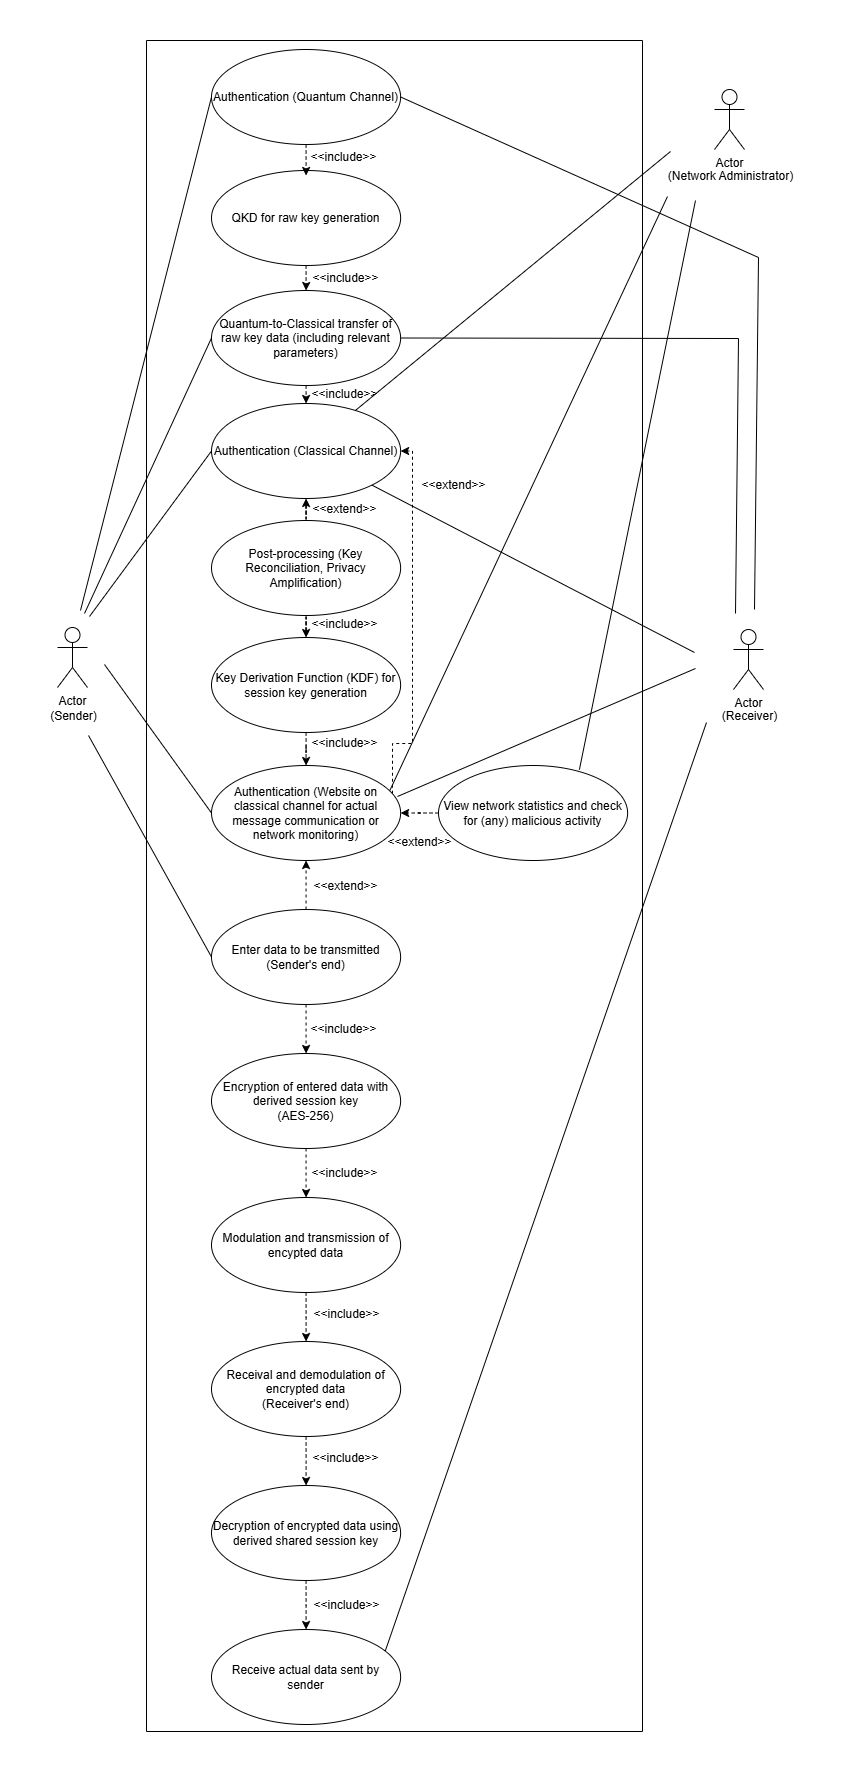

The diagram above was exported from draw.io. Its source (the exported page's mxGraphModel, read from the mxfile embedded in the PNG):
<mxGraphModel dx="1028" dy="611" grid="0" gridSize="10" guides="1" tooltips="1" connect="1" arrows="1" fold="1" page="1" pageScale="1" pageWidth="850" pageHeight="1100" background="#ffffff" math="0" shadow="0">
  <root>
    <mxCell id="0" />
    <mxCell id="1" parent="0" />
    <mxCell id="0tc4zh8vomiHwuJRViuw-1" value="" style="swimlane;startSize=0;" parent="1" vertex="1">
      <mxGeometry x="188" y="107" width="496" height="1691" as="geometry" />
    </mxCell>
    <mxCell id="0tc4zh8vomiHwuJRViuw-4" value="QKD for raw key generation" style="ellipse;whiteSpace=wrap;html=1;" parent="0tc4zh8vomiHwuJRViuw-1" vertex="1">
      <mxGeometry x="65" y="130" width="189.12" height="95" as="geometry" />
    </mxCell>
    <mxCell id="KUnDiSkqxkI52LAWgNjB-12" value="" style="edgeStyle=orthogonalEdgeStyle;rounded=0;orthogonalLoop=1;jettySize=auto;html=1;dashed=1;" parent="0tc4zh8vomiHwuJRViuw-1" source="KUnDiSkqxkI52LAWgNjB-11" target="KUnDiSkqxkI52LAWgNjB-6" edge="1">
      <mxGeometry relative="1" as="geometry" />
    </mxCell>
    <mxCell id="A8Ryhq3w_qn1hEtQCf2W-11" value="" style="edgeStyle=orthogonalEdgeStyle;rounded=0;orthogonalLoop=1;jettySize=auto;html=1;dashed=1;" parent="0tc4zh8vomiHwuJRViuw-1" source="A8Ryhq3w_qn1hEtQCf2W-10" edge="1">
      <mxGeometry relative="1" as="geometry">
        <mxPoint x="254.1199999999999" y="772.5" as="targetPoint" />
      </mxGeometry>
    </mxCell>
    <mxCell id="A8Ryhq3w_qn1hEtQCf2W-17" style="edgeStyle=orthogonalEdgeStyle;rounded=0;orthogonalLoop=1;jettySize=auto;html=1;dashed=1;entryX=1;entryY=0.5;entryDx=0;entryDy=0;" parent="0tc4zh8vomiHwuJRViuw-1" source="KUnDiSkqxkI52LAWgNjB-15" target="KUnDiSkqxkI52LAWgNjB-6" edge="1">
      <mxGeometry relative="1" as="geometry">
        <mxPoint x="216.99903908980755" y="739.4904804550961" as="sourcePoint" />
        <mxPoint x="244.54000000000215" y="411" as="targetPoint" />
        <Array as="points">
          <mxPoint x="246" y="703" />
          <mxPoint x="266" y="703" />
          <mxPoint x="266" y="411" />
        </Array>
      </mxGeometry>
    </mxCell>
    <mxCell id="KUnDiSkqxkI52LAWgNjB-6" value="Authentication (Classical Channel)" style="ellipse;whiteSpace=wrap;html=1;" parent="0tc4zh8vomiHwuJRViuw-1" vertex="1">
      <mxGeometry x="65" y="363" width="189.12" height="95" as="geometry" />
    </mxCell>
    <mxCell id="KUnDiSkqxkI52LAWgNjB-10" value="" style="edgeStyle=orthogonalEdgeStyle;rounded=0;orthogonalLoop=1;jettySize=auto;html=1;exitX=0.5;exitY=1;exitDx=0;exitDy=0;dashed=1;" parent="0tc4zh8vomiHwuJRViuw-1" source="KUnDiSkqxkI52LAWgNjB-8" edge="1">
      <mxGeometry relative="1" as="geometry">
        <mxPoint x="159.56" y="135" as="targetPoint" />
        <Array as="points">
          <mxPoint x="160" y="126" />
          <mxPoint x="160" y="126" />
        </Array>
      </mxGeometry>
    </mxCell>
    <mxCell id="KUnDiSkqxkI52LAWgNjB-8" value="Authentication (Quantum Channel)" style="ellipse;whiteSpace=wrap;html=1;" parent="0tc4zh8vomiHwuJRViuw-1" vertex="1">
      <mxGeometry x="65" y="9" width="189.12" height="95" as="geometry" />
    </mxCell>
    <mxCell id="KUnDiSkqxkI52LAWgNjB-14" value="" style="edgeStyle=orthogonalEdgeStyle;rounded=0;orthogonalLoop=1;jettySize=auto;html=1;dashed=1;" parent="0tc4zh8vomiHwuJRViuw-1" source="KUnDiSkqxkI52LAWgNjB-11" target="KUnDiSkqxkI52LAWgNjB-13" edge="1">
      <mxGeometry relative="1" as="geometry" />
    </mxCell>
    <mxCell id="KUnDiSkqxkI52LAWgNjB-11" value="Post-processing (Key Reconciliation, Privacy Amplification)" style="ellipse;whiteSpace=wrap;html=1;" parent="0tc4zh8vomiHwuJRViuw-1" vertex="1">
      <mxGeometry x="65" y="480" width="189.12" height="95" as="geometry" />
    </mxCell>
    <mxCell id="KUnDiSkqxkI52LAWgNjB-16" value="" style="edgeStyle=orthogonalEdgeStyle;rounded=0;orthogonalLoop=1;jettySize=auto;html=1;dashed=1;" parent="0tc4zh8vomiHwuJRViuw-1" source="KUnDiSkqxkI52LAWgNjB-13" target="KUnDiSkqxkI52LAWgNjB-15" edge="1">
      <mxGeometry relative="1" as="geometry" />
    </mxCell>
    <mxCell id="KUnDiSkqxkI52LAWgNjB-13" value="Key Derivation Function (KDF) for session key generation" style="ellipse;whiteSpace=wrap;html=1;" parent="0tc4zh8vomiHwuJRViuw-1" vertex="1">
      <mxGeometry x="65" y="597" width="189.12" height="95" as="geometry" />
    </mxCell>
    <mxCell id="KUnDiSkqxkI52LAWgNjB-15" value="Authentication&lt;span style=&quot;background-color: transparent; color: light-dark(rgb(0, 0, 0), rgb(255, 255, 255));&quot;&gt;&amp;nbsp;(Website on classical channel for actual message communication or network monitoring)&lt;/span&gt;" style="ellipse;whiteSpace=wrap;html=1;" parent="0tc4zh8vomiHwuJRViuw-1" vertex="1">
      <mxGeometry x="65" y="725" width="189.12" height="95" as="geometry" />
    </mxCell>
    <mxCell id="KUnDiSkqxkI52LAWgNjB-20" value="" style="edgeStyle=orthogonalEdgeStyle;rounded=0;orthogonalLoop=1;jettySize=auto;html=1;dashed=1;" parent="0tc4zh8vomiHwuJRViuw-1" source="KUnDiSkqxkI52LAWgNjB-17" target="KUnDiSkqxkI52LAWgNjB-19" edge="1">
      <mxGeometry relative="1" as="geometry" />
    </mxCell>
    <mxCell id="KUnDiSkqxkI52LAWgNjB-17" value="Enter data to be transmitted&lt;div&gt;(Sender's end)&lt;/div&gt;" style="ellipse;whiteSpace=wrap;html=1;" parent="0tc4zh8vomiHwuJRViuw-1" vertex="1">
      <mxGeometry x="65" y="869" width="189.12" height="95" as="geometry" />
    </mxCell>
    <mxCell id="KUnDiSkqxkI52LAWgNjB-18" value="" style="edgeStyle=orthogonalEdgeStyle;rounded=0;orthogonalLoop=1;jettySize=auto;html=1;dashed=1;" parent="0tc4zh8vomiHwuJRViuw-1" source="KUnDiSkqxkI52LAWgNjB-17" target="KUnDiSkqxkI52LAWgNjB-15" edge="1">
      <mxGeometry relative="1" as="geometry" />
    </mxCell>
    <mxCell id="KUnDiSkqxkI52LAWgNjB-22" value="" style="edgeStyle=orthogonalEdgeStyle;rounded=0;orthogonalLoop=1;jettySize=auto;html=1;dashed=1;" parent="0tc4zh8vomiHwuJRViuw-1" source="KUnDiSkqxkI52LAWgNjB-19" target="KUnDiSkqxkI52LAWgNjB-21" edge="1">
      <mxGeometry relative="1" as="geometry" />
    </mxCell>
    <mxCell id="KUnDiSkqxkI52LAWgNjB-19" value="Encryption of entered data with derived session key&lt;div&gt;(AES-256)&lt;/div&gt;" style="ellipse;whiteSpace=wrap;html=1;" parent="0tc4zh8vomiHwuJRViuw-1" vertex="1">
      <mxGeometry x="65" y="1013" width="189.12" height="95" as="geometry" />
    </mxCell>
    <mxCell id="KUnDiSkqxkI52LAWgNjB-21" value="Modulation and transmission of encypted data" style="ellipse;whiteSpace=wrap;html=1;" parent="0tc4zh8vomiHwuJRViuw-1" vertex="1">
      <mxGeometry x="65" y="1157" width="189.12" height="95" as="geometry" />
    </mxCell>
    <mxCell id="A8Ryhq3w_qn1hEtQCf2W-2" value="Quantum-to-Classical transfer of raw key data (including relevant parameters)" style="ellipse;whiteSpace=wrap;html=1;" parent="0tc4zh8vomiHwuJRViuw-1" vertex="1">
      <mxGeometry x="65" y="250" width="189.12" height="95" as="geometry" />
    </mxCell>
    <mxCell id="KUnDiSkqxkI52LAWgNjB-7" value="" style="edgeStyle=orthogonalEdgeStyle;rounded=0;orthogonalLoop=1;jettySize=auto;html=1;exitX=0.5;exitY=1;exitDx=0;exitDy=0;entryX=0.5;entryY=0;entryDx=0;entryDy=0;dashed=1;" parent="0tc4zh8vomiHwuJRViuw-1" source="0tc4zh8vomiHwuJRViuw-4" target="A8Ryhq3w_qn1hEtQCf2W-2" edge="1">
      <mxGeometry relative="1" as="geometry">
        <mxPoint x="513.1199999999999" y="231" as="sourcePoint" />
        <mxPoint x="513.1199999999999" y="279" as="targetPoint" />
        <Array as="points">
          <mxPoint x="159.56" y="248" />
        </Array>
      </mxGeometry>
    </mxCell>
    <mxCell id="A8Ryhq3w_qn1hEtQCf2W-3" value="" style="edgeStyle=orthogonalEdgeStyle;rounded=0;orthogonalLoop=1;jettySize=auto;html=1;exitX=0.5;exitY=1;exitDx=0;exitDy=0;entryX=0.5;entryY=0;entryDx=0;entryDy=0;dashed=1;" parent="0tc4zh8vomiHwuJRViuw-1" source="A8Ryhq3w_qn1hEtQCf2W-2" target="KUnDiSkqxkI52LAWgNjB-6" edge="1">
      <mxGeometry relative="1" as="geometry">
        <mxPoint x="169.56" y="240" as="sourcePoint" />
        <mxPoint x="169.56" y="260" as="targetPoint" />
        <Array as="points">
          <mxPoint x="159.56" y="351" />
          <mxPoint x="159.56" y="351" />
        </Array>
      </mxGeometry>
    </mxCell>
    <mxCell id="A8Ryhq3w_qn1hEtQCf2W-4" value="" style="edgeStyle=orthogonalEdgeStyle;rounded=0;orthogonalLoop=1;jettySize=auto;html=1;dashed=1;" parent="0tc4zh8vomiHwuJRViuw-1" target="A8Ryhq3w_qn1hEtQCf2W-5" edge="1">
      <mxGeometry relative="1" as="geometry">
        <mxPoint x="159.56" y="1252" as="sourcePoint" />
      </mxGeometry>
    </mxCell>
    <mxCell id="A8Ryhq3w_qn1hEtQCf2W-5" value="Receival and demodulation of encrypted data&lt;div&gt;(Receiver's end)&lt;/div&gt;" style="ellipse;whiteSpace=wrap;html=1;" parent="0tc4zh8vomiHwuJRViuw-1" vertex="1">
      <mxGeometry x="65" y="1301" width="189.12" height="95" as="geometry" />
    </mxCell>
    <mxCell id="A8Ryhq3w_qn1hEtQCf2W-6" value="" style="edgeStyle=orthogonalEdgeStyle;rounded=0;orthogonalLoop=1;jettySize=auto;html=1;exitX=0.5;exitY=1;exitDx=0;exitDy=0;dashed=1;" parent="0tc4zh8vomiHwuJRViuw-1" source="A8Ryhq3w_qn1hEtQCf2W-5" target="A8Ryhq3w_qn1hEtQCf2W-7" edge="1">
      <mxGeometry relative="1" as="geometry">
        <mxPoint x="169.56" y="1262" as="sourcePoint" />
      </mxGeometry>
    </mxCell>
    <mxCell id="A8Ryhq3w_qn1hEtQCf2W-7" value="Decryption of encrypted data using derived shared session key" style="ellipse;whiteSpace=wrap;html=1;" parent="0tc4zh8vomiHwuJRViuw-1" vertex="1">
      <mxGeometry x="65" y="1445" width="189.12" height="95" as="geometry" />
    </mxCell>
    <mxCell id="A8Ryhq3w_qn1hEtQCf2W-8" value="" style="edgeStyle=orthogonalEdgeStyle;rounded=0;orthogonalLoop=1;jettySize=auto;html=1;exitX=0.5;exitY=1;exitDx=0;exitDy=0;dashed=1;" parent="0tc4zh8vomiHwuJRViuw-1" target="A8Ryhq3w_qn1hEtQCf2W-9" edge="1">
      <mxGeometry relative="1" as="geometry">
        <mxPoint x="159.56" y="1540" as="sourcePoint" />
      </mxGeometry>
    </mxCell>
    <mxCell id="A8Ryhq3w_qn1hEtQCf2W-9" value="Receive actual data sent by sender" style="ellipse;whiteSpace=wrap;html=1;" parent="0tc4zh8vomiHwuJRViuw-1" vertex="1">
      <mxGeometry x="65" y="1589" width="189.12" height="95" as="geometry" />
    </mxCell>
    <mxCell id="A8Ryhq3w_qn1hEtQCf2W-10" value="View network statistics and check for (any) malicious activity" style="ellipse;whiteSpace=wrap;html=1;" parent="0tc4zh8vomiHwuJRViuw-1" vertex="1">
      <mxGeometry x="292" y="725" width="189.12" height="95" as="geometry" />
    </mxCell>
    <mxCell id="A8Ryhq3w_qn1hEtQCf2W-19" value="&amp;lt;&amp;lt;include&amp;gt;&amp;gt;" style="text;html=1;align=center;verticalAlign=middle;resizable=0;points=[];autosize=1;strokeColor=none;fillColor=none;" parent="0tc4zh8vomiHwuJRViuw-1" vertex="1">
      <mxGeometry x="157" y="1405" width="84" height="26" as="geometry" />
    </mxCell>
    <mxCell id="A8Ryhq3w_qn1hEtQCf2W-20" value="&amp;lt;&amp;lt;include&amp;gt;&amp;gt;" style="text;html=1;align=center;verticalAlign=middle;resizable=0;points=[];autosize=1;strokeColor=none;fillColor=none;" parent="0tc4zh8vomiHwuJRViuw-1" vertex="1">
      <mxGeometry x="155" y="976" width="84" height="26" as="geometry" />
    </mxCell>
    <mxCell id="A8Ryhq3w_qn1hEtQCf2W-21" value="&amp;lt;&amp;lt;include&amp;gt;&amp;gt;" style="text;html=1;align=center;verticalAlign=middle;resizable=0;points=[];autosize=1;strokeColor=none;fillColor=none;" parent="0tc4zh8vomiHwuJRViuw-1" vertex="1">
      <mxGeometry x="156" y="1120" width="84" height="26" as="geometry" />
    </mxCell>
    <mxCell id="A8Ryhq3w_qn1hEtQCf2W-22" value="&amp;lt;&amp;lt;include&amp;gt;&amp;gt;" style="text;html=1;align=center;verticalAlign=middle;resizable=0;points=[];autosize=1;strokeColor=none;fillColor=none;" parent="0tc4zh8vomiHwuJRViuw-1" vertex="1">
      <mxGeometry x="158" y="1261" width="84" height="26" as="geometry" />
    </mxCell>
    <mxCell id="A8Ryhq3w_qn1hEtQCf2W-23" value="&amp;lt;&amp;lt;include&amp;gt;&amp;gt;" style="text;html=1;align=center;verticalAlign=middle;resizable=0;points=[];autosize=1;strokeColor=none;fillColor=none;" parent="0tc4zh8vomiHwuJRViuw-1" vertex="1">
      <mxGeometry x="158" y="1552" width="84" height="26" as="geometry" />
    </mxCell>
    <mxCell id="A8Ryhq3w_qn1hEtQCf2W-24" value="&amp;lt;&amp;lt;include&amp;gt;&amp;gt;" style="text;html=1;align=center;verticalAlign=middle;resizable=0;points=[];autosize=1;strokeColor=none;fillColor=none;" parent="0tc4zh8vomiHwuJRViuw-1" vertex="1">
      <mxGeometry x="156" y="690" width="84" height="26" as="geometry" />
    </mxCell>
    <mxCell id="A8Ryhq3w_qn1hEtQCf2W-25" value="&amp;lt;&amp;lt;include&amp;gt;&amp;gt;" style="text;html=1;align=center;verticalAlign=middle;resizable=0;points=[];autosize=1;strokeColor=none;fillColor=none;" parent="0tc4zh8vomiHwuJRViuw-1" vertex="1">
      <mxGeometry x="156" y="571" width="84" height="26" as="geometry" />
    </mxCell>
    <mxCell id="A8Ryhq3w_qn1hEtQCf2W-26" value="&amp;lt;&amp;lt;include&amp;gt;&amp;gt;" style="text;html=1;align=center;verticalAlign=middle;resizable=0;points=[];autosize=1;strokeColor=none;fillColor=none;" parent="0tc4zh8vomiHwuJRViuw-1" vertex="1">
      <mxGeometry x="155" y="104" width="84" height="26" as="geometry" />
    </mxCell>
    <mxCell id="A8Ryhq3w_qn1hEtQCf2W-27" value="&amp;lt;&amp;lt;include&amp;gt;&amp;gt;" style="text;html=1;align=center;verticalAlign=middle;resizable=0;points=[];autosize=1;strokeColor=none;fillColor=none;" parent="0tc4zh8vomiHwuJRViuw-1" vertex="1">
      <mxGeometry x="157" y="225" width="84" height="26" as="geometry" />
    </mxCell>
    <mxCell id="A8Ryhq3w_qn1hEtQCf2W-28" value="&amp;lt;&amp;lt;include&amp;gt;&amp;gt;" style="text;html=1;align=center;verticalAlign=middle;resizable=0;points=[];autosize=1;strokeColor=none;fillColor=none;" parent="0tc4zh8vomiHwuJRViuw-1" vertex="1">
      <mxGeometry x="156" y="341" width="84" height="26" as="geometry" />
    </mxCell>
    <mxCell id="A8Ryhq3w_qn1hEtQCf2W-29" value="&amp;lt;&amp;lt;extend&amp;gt;&amp;gt;" style="text;html=1;align=center;verticalAlign=middle;resizable=0;points=[];autosize=1;strokeColor=none;fillColor=none;" parent="0tc4zh8vomiHwuJRViuw-1" vertex="1">
      <mxGeometry x="158" y="832.5" width="82" height="26" as="geometry" />
    </mxCell>
    <mxCell id="A8Ryhq3w_qn1hEtQCf2W-30" value="&amp;lt;&amp;lt;extend&amp;gt;&amp;gt;" style="text;html=1;align=center;verticalAlign=middle;resizable=0;points=[];autosize=1;strokeColor=none;fillColor=none;" parent="0tc4zh8vomiHwuJRViuw-1" vertex="1">
      <mxGeometry x="232" y="789" width="82" height="26" as="geometry" />
    </mxCell>
    <mxCell id="A8Ryhq3w_qn1hEtQCf2W-31" value="&amp;lt;&amp;lt;extend&amp;gt;&amp;gt;" style="text;html=1;align=center;verticalAlign=middle;resizable=0;points=[];autosize=1;strokeColor=none;fillColor=none;" parent="0tc4zh8vomiHwuJRViuw-1" vertex="1">
      <mxGeometry x="157" y="456" width="82" height="26" as="geometry" />
    </mxCell>
    <mxCell id="A8Ryhq3w_qn1hEtQCf2W-32" value="&amp;lt;&amp;lt;extend&amp;gt;&amp;gt;" style="text;html=1;align=center;verticalAlign=middle;resizable=0;points=[];autosize=1;strokeColor=none;fillColor=none;" parent="0tc4zh8vomiHwuJRViuw-1" vertex="1">
      <mxGeometry x="266" y="432" width="82" height="26" as="geometry" />
    </mxCell>
    <mxCell id="0tc4zh8vomiHwuJRViuw-2" value="Actor" style="shape=umlActor;verticalLabelPosition=bottom;verticalAlign=top;html=1;outlineConnect=0;" parent="1" vertex="1">
      <mxGeometry x="775" y="696" width="30" height="60" as="geometry" />
    </mxCell>
    <mxCell id="0tc4zh8vomiHwuJRViuw-3" value="Actor" style="shape=umlActor;verticalLabelPosition=bottom;verticalAlign=top;html=1;outlineConnect=0;" parent="1" vertex="1">
      <mxGeometry x="99" y="694" width="30" height="60" as="geometry" />
    </mxCell>
    <mxCell id="KUnDiSkqxkI52LAWgNjB-2" value="(Sender)" style="text;html=1;align=center;verticalAlign=middle;resizable=0;points=[];autosize=1;strokeColor=none;fillColor=none;" parent="1" vertex="1">
      <mxGeometry x="82" y="770" width="65" height="26" as="geometry" />
    </mxCell>
    <mxCell id="KUnDiSkqxkI52LAWgNjB-5" value="(Receiver)" style="text;html=1;align=center;verticalAlign=middle;resizable=0;points=[];autosize=1;strokeColor=none;fillColor=none;" parent="1" vertex="1">
      <mxGeometry x="754" y="770" width="73" height="26" as="geometry" />
    </mxCell>
    <mxCell id="KUnDiSkqxkI52LAWgNjB-23" value="" style="endArrow=none;html=1;rounded=0;entryX=0;entryY=0.5;entryDx=0;entryDy=0;" parent="1" target="KUnDiSkqxkI52LAWgNjB-8" edge="1">
      <mxGeometry width="50" height="50" relative="1" as="geometry">
        <mxPoint x="122" y="677" as="sourcePoint" />
        <mxPoint x="211" y="342" as="targetPoint" />
      </mxGeometry>
    </mxCell>
    <mxCell id="KUnDiSkqxkI52LAWgNjB-24" value="" style="endArrow=none;html=1;rounded=0;entryX=0;entryY=0.5;entryDx=0;entryDy=0;" parent="1" target="A8Ryhq3w_qn1hEtQCf2W-2" edge="1">
      <mxGeometry width="50" height="50" relative="1" as="geometry">
        <mxPoint x="126" y="680" as="sourcePoint" />
        <mxPoint x="488" y="551" as="targetPoint" />
      </mxGeometry>
    </mxCell>
    <mxCell id="KUnDiSkqxkI52LAWgNjB-25" value="" style="endArrow=none;html=1;rounded=0;entryX=0;entryY=0.5;entryDx=0;entryDy=0;" parent="1" target="KUnDiSkqxkI52LAWgNjB-6" edge="1">
      <mxGeometry width="50" height="50" relative="1" as="geometry">
        <mxPoint x="131" y="683" as="sourcePoint" />
        <mxPoint x="488" y="510" as="targetPoint" />
      </mxGeometry>
    </mxCell>
    <mxCell id="KUnDiSkqxkI52LAWgNjB-26" value="" style="endArrow=none;html=1;rounded=0;entryX=0;entryY=0.5;entryDx=0;entryDy=0;" parent="1" target="KUnDiSkqxkI52LAWgNjB-15" edge="1">
      <mxGeometry width="50" height="50" relative="1" as="geometry">
        <mxPoint x="146" y="731" as="sourcePoint" />
        <mxPoint x="488" y="510" as="targetPoint" />
      </mxGeometry>
    </mxCell>
    <mxCell id="KUnDiSkqxkI52LAWgNjB-29" value="" style="endArrow=none;html=1;rounded=0;entryX=0;entryY=0.5;entryDx=0;entryDy=0;" parent="1" target="KUnDiSkqxkI52LAWgNjB-17" edge="1">
      <mxGeometry width="50" height="50" relative="1" as="geometry">
        <mxPoint x="130" y="802" as="sourcePoint" />
        <mxPoint x="222" y="1024" as="targetPoint" />
      </mxGeometry>
    </mxCell>
    <mxCell id="KUnDiSkqxkI52LAWgNjB-30" value="" style="endArrow=none;html=1;rounded=0;exitX=1;exitY=0.5;exitDx=0;exitDy=0;" parent="1" source="KUnDiSkqxkI52LAWgNjB-8" edge="1">
      <mxGeometry width="50" height="50" relative="1" as="geometry">
        <mxPoint x="438" y="843" as="sourcePoint" />
        <mxPoint x="796" y="676" as="targetPoint" />
        <Array as="points">
          <mxPoint x="800" y="324" />
        </Array>
      </mxGeometry>
    </mxCell>
    <mxCell id="KUnDiSkqxkI52LAWgNjB-31" value="" style="endArrow=none;html=1;rounded=0;exitX=1;exitY=0.5;exitDx=0;exitDy=0;" parent="1" source="A8Ryhq3w_qn1hEtQCf2W-2" edge="1">
      <mxGeometry width="50" height="50" relative="1" as="geometry">
        <mxPoint x="666" y="153" as="sourcePoint" />
        <mxPoint x="777" y="680" as="targetPoint" />
        <Array as="points">
          <mxPoint x="780" y="405" />
        </Array>
      </mxGeometry>
    </mxCell>
    <mxCell id="KUnDiSkqxkI52LAWgNjB-32" value="" style="endArrow=none;html=1;rounded=0;" parent="1" source="KUnDiSkqxkI52LAWgNjB-6" edge="1">
      <mxGeometry width="50" height="50" relative="1" as="geometry">
        <mxPoint x="438" y="605" as="sourcePoint" />
        <mxPoint x="736" y="719" as="targetPoint" />
      </mxGeometry>
    </mxCell>
    <mxCell id="KUnDiSkqxkI52LAWgNjB-34" value="" style="endArrow=none;html=1;rounded=0;" parent="1" edge="1">
      <mxGeometry width="50" height="50" relative="1" as="geometry">
        <mxPoint x="439" y="863" as="sourcePoint" />
        <mxPoint x="737" y="735" as="targetPoint" />
      </mxGeometry>
    </mxCell>
    <mxCell id="KUnDiSkqxkI52LAWgNjB-36" value="" style="endArrow=none;html=1;rounded=0;exitX=0.919;exitY=0.225;exitDx=0;exitDy=0;exitPerimeter=0;" parent="1" source="A8Ryhq3w_qn1hEtQCf2W-9" edge="1">
      <mxGeometry width="50" height="50" relative="1" as="geometry">
        <mxPoint x="642" y="1742" as="sourcePoint" />
        <mxPoint x="748" y="789" as="targetPoint" />
      </mxGeometry>
    </mxCell>
    <mxCell id="A8Ryhq3w_qn1hEtQCf2W-12" value="Actor" style="shape=umlActor;verticalLabelPosition=bottom;verticalAlign=top;html=1;outlineConnect=0;" parent="1" vertex="1">
      <mxGeometry x="756" y="156" width="30" height="60" as="geometry" />
    </mxCell>
    <mxCell id="A8Ryhq3w_qn1hEtQCf2W-13" value="(Network Administrator)" style="text;html=1;align=center;verticalAlign=middle;resizable=0;points=[];autosize=1;strokeColor=none;fillColor=none;" parent="1" vertex="1">
      <mxGeometry x="700" y="230" width="143" height="26" as="geometry" />
    </mxCell>
    <mxCell id="A8Ryhq3w_qn1hEtQCf2W-15" value="" style="endArrow=none;html=1;rounded=0;exitX=0.745;exitY=0.044;exitDx=0;exitDy=0;exitPerimeter=0;" parent="1" source="A8Ryhq3w_qn1hEtQCf2W-10" edge="1">
      <mxGeometry width="50" height="50" relative="1" as="geometry">
        <mxPoint x="399" y="636" as="sourcePoint" />
        <mxPoint x="737" y="267" as="targetPoint" />
      </mxGeometry>
    </mxCell>
    <mxCell id="A8Ryhq3w_qn1hEtQCf2W-16" value="" style="endArrow=none;html=1;rounded=0;" parent="1" source="KUnDiSkqxkI52LAWgNjB-6" edge="1">
      <mxGeometry width="50" height="50" relative="1" as="geometry">
        <mxPoint x="399" y="357" as="sourcePoint" />
        <mxPoint x="712" y="218" as="targetPoint" />
      </mxGeometry>
    </mxCell>
    <mxCell id="A8Ryhq3w_qn1hEtQCf2W-18" value="" style="endArrow=none;html=1;rounded=0;exitX=0.944;exitY=0.259;exitDx=0;exitDy=0;exitPerimeter=0;" parent="1" source="KUnDiSkqxkI52LAWgNjB-15" edge="1">
      <mxGeometry width="50" height="50" relative="1" as="geometry">
        <mxPoint x="399" y="506" as="sourcePoint" />
        <mxPoint x="709" y="263" as="targetPoint" />
      </mxGeometry>
    </mxCell>
  </root>
</mxGraphModel>